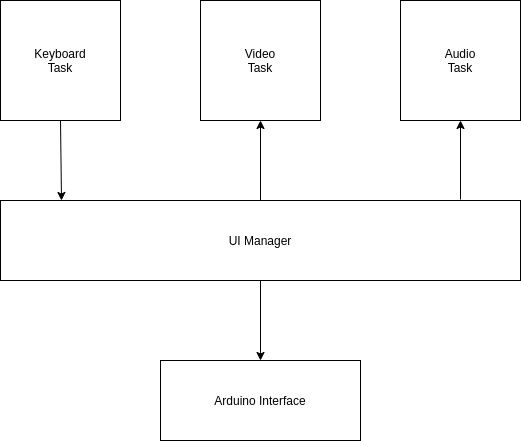

The diagram above was exported from draw.io. Its source (the exported page's mxGraphModel, read from the mxfile embedded in the PNG):
<mxGraphModel dx="1194" dy="728" grid="1" gridSize="10" guides="1" tooltips="1" connect="1" arrows="1" fold="1" page="1" pageScale="1" pageWidth="850" pageHeight="1100" math="0" shadow="0">
  <root>
    <mxCell id="0" />
    <mxCell id="1" parent="0" />
    <mxCell id="Dmr-Dnib8s-XUvew85NL-1" value="UI Manager" style="rounded=0;whiteSpace=wrap;html=1;" vertex="1" parent="1">
      <mxGeometry x="160" y="360" width="520" height="80" as="geometry" />
    </mxCell>
    <mxCell id="Dmr-Dnib8s-XUvew85NL-2" value="Keyboard&lt;br&gt;Task" style="rounded=0;whiteSpace=wrap;html=1;" vertex="1" parent="1">
      <mxGeometry x="160" y="160" width="120" height="120" as="geometry" />
    </mxCell>
    <mxCell id="Dmr-Dnib8s-XUvew85NL-3" value="Audio&lt;br&gt;Task" style="rounded=0;whiteSpace=wrap;html=1;" vertex="1" parent="1">
      <mxGeometry x="560" y="160" width="120" height="120" as="geometry" />
    </mxCell>
    <mxCell id="Dmr-Dnib8s-XUvew85NL-4" value="Video&lt;br&gt;Task" style="rounded=0;whiteSpace=wrap;html=1;" vertex="1" parent="1">
      <mxGeometry x="360" y="160" width="120" height="120" as="geometry" />
    </mxCell>
    <mxCell id="Dmr-Dnib8s-XUvew85NL-5" value="" style="endArrow=classic;html=1;exitX=0.5;exitY=1;exitDx=0;exitDy=0;" edge="1" parent="1" source="Dmr-Dnib8s-XUvew85NL-2">
      <mxGeometry width="50" height="50" relative="1" as="geometry">
        <mxPoint x="30" y="340" as="sourcePoint" />
        <mxPoint x="221" y="360" as="targetPoint" />
      </mxGeometry>
    </mxCell>
    <mxCell id="Dmr-Dnib8s-XUvew85NL-6" value="" style="endArrow=classic;html=1;entryX=0.5;entryY=1;entryDx=0;entryDy=0;exitX=0.5;exitY=0;exitDx=0;exitDy=0;" edge="1" parent="1" source="Dmr-Dnib8s-XUvew85NL-1" target="Dmr-Dnib8s-XUvew85NL-4">
      <mxGeometry width="50" height="50" relative="1" as="geometry">
        <mxPoint x="480" y="590" as="sourcePoint" />
        <mxPoint x="530" y="540" as="targetPoint" />
      </mxGeometry>
    </mxCell>
    <mxCell id="Dmr-Dnib8s-XUvew85NL-7" value="" style="endArrow=classic;html=1;entryX=0.5;entryY=1;entryDx=0;entryDy=0;" edge="1" parent="1" target="Dmr-Dnib8s-XUvew85NL-3">
      <mxGeometry width="50" height="50" relative="1" as="geometry">
        <mxPoint x="620" y="359" as="sourcePoint" />
        <mxPoint x="610" y="570" as="targetPoint" />
      </mxGeometry>
    </mxCell>
    <mxCell id="Dmr-Dnib8s-XUvew85NL-8" value="Arduino Interface" style="rounded=0;whiteSpace=wrap;html=1;" vertex="1" parent="1">
      <mxGeometry x="320" y="520" width="200" height="80" as="geometry" />
    </mxCell>
    <mxCell id="Dmr-Dnib8s-XUvew85NL-9" value="" style="endArrow=classic;html=1;exitX=0.5;exitY=1;exitDx=0;exitDy=0;entryX=0.5;entryY=0;entryDx=0;entryDy=0;" edge="1" parent="1" source="Dmr-Dnib8s-XUvew85NL-1" target="Dmr-Dnib8s-XUvew85NL-8">
      <mxGeometry width="50" height="50" relative="1" as="geometry">
        <mxPoint x="640" y="540" as="sourcePoint" />
        <mxPoint x="690" y="490" as="targetPoint" />
      </mxGeometry>
    </mxCell>
  </root>
</mxGraphModel>